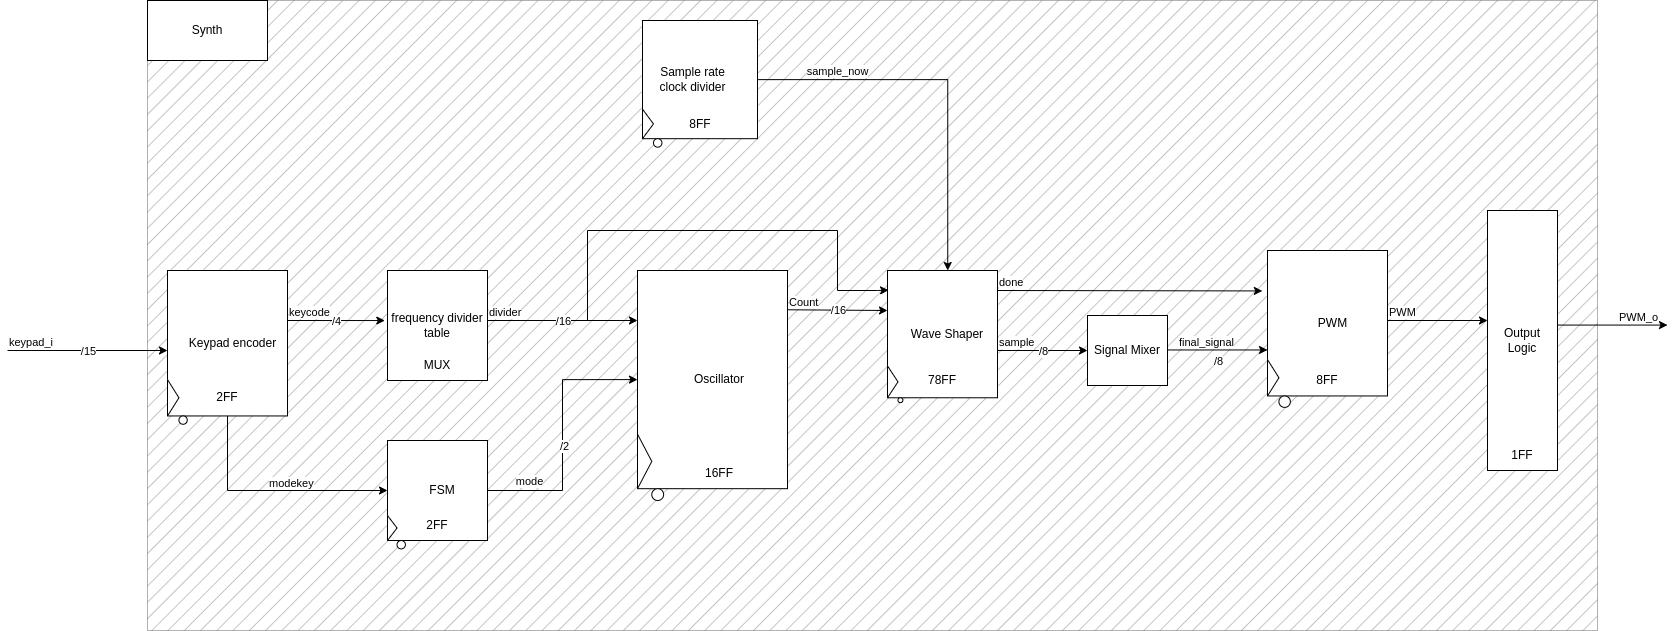

The diagram above was exported from draw.io. Its source (the exported page's mxGraphModel, read from the mxfile embedded in the PNG):
<mxGraphModel dx="2100" dy="1454" grid="1" gridSize="10" guides="1" tooltips="1" connect="1" arrows="1" fold="1" page="0" pageScale="1" pageWidth="850" pageHeight="1100" math="0" shadow="0">
  <root>
    <mxCell id="0" />
    <mxCell id="1" parent="0" />
    <mxCell id="Uoq64f2AOg40AsQFxITp-2" value="" style="rounded=0;whiteSpace=wrap;html=1;fillStyle=hatch;fillColor=#000000;opacity=30;" vertex="1" parent="1">
      <mxGeometry x="-200" y="-120" width="1450" height="630" as="geometry" />
    </mxCell>
    <mxCell id="XnL1hKQUeIUe7A4tp3lb-1" value="" style="group" vertex="1" connectable="0" parent="1">
      <mxGeometry x="-180" y="150" width="120" height="160" as="geometry" />
    </mxCell>
    <mxCell id="XnL1hKQUeIUe7A4tp3lb-2" value="" style="rounded=0;whiteSpace=wrap;html=1;" vertex="1" parent="XnL1hKQUeIUe7A4tp3lb-1">
      <mxGeometry width="120" height="145.45454545454547" as="geometry" />
    </mxCell>
    <mxCell id="XnL1hKQUeIUe7A4tp3lb-3" value="" style="triangle;whiteSpace=wrap;html=1;" vertex="1" parent="XnL1hKQUeIUe7A4tp3lb-1">
      <mxGeometry y="109.0909090909091" width="11.428571428571429" height="36.36363636363637" as="geometry" />
    </mxCell>
    <mxCell id="XnL1hKQUeIUe7A4tp3lb-4" value="" style="ellipse;whiteSpace=wrap;html=1;aspect=fixed;" vertex="1" parent="XnL1hKQUeIUe7A4tp3lb-1">
      <mxGeometry x="11.428571428571429" y="145.45454545454547" width="8.311688311688313" height="8.311688311688313" as="geometry" />
    </mxCell>
    <mxCell id="XnL1hKQUeIUe7A4tp3lb-5" value="Keypad encoder" style="text;html=1;strokeColor=none;fillColor=none;align=center;verticalAlign=middle;whiteSpace=wrap;rounded=0;" vertex="1" parent="XnL1hKQUeIUe7A4tp3lb-1">
      <mxGeometry x="11.428571428571429" width="108.57142857142858" height="145.45454545454547" as="geometry" />
    </mxCell>
    <mxCell id="UzmXNzQkHi_4DIfbf1F_-1" value="2FF" style="text;html=1;strokeColor=none;fillColor=none;align=center;verticalAlign=middle;whiteSpace=wrap;rounded=0;" vertex="1" parent="XnL1hKQUeIUe7A4tp3lb-1">
      <mxGeometry x="30" y="112.26999999999998" width="60" height="30" as="geometry" />
    </mxCell>
    <mxCell id="XnL1hKQUeIUe7A4tp3lb-6" value="" style="endArrow=classic;html=1;rounded=0;" edge="1" parent="1">
      <mxGeometry relative="1" as="geometry">
        <mxPoint x="-340" y="230" as="sourcePoint" />
        <mxPoint x="-180" y="230" as="targetPoint" />
      </mxGeometry>
    </mxCell>
    <mxCell id="XnL1hKQUeIUe7A4tp3lb-7" value="/15" style="edgeLabel;resizable=0;html=1;align=center;verticalAlign=middle;" connectable="0" vertex="1" parent="XnL1hKQUeIUe7A4tp3lb-6">
      <mxGeometry relative="1" as="geometry" />
    </mxCell>
    <mxCell id="XnL1hKQUeIUe7A4tp3lb-8" value="keypad_i" style="edgeLabel;resizable=0;html=1;align=left;verticalAlign=bottom;" connectable="0" vertex="1" parent="XnL1hKQUeIUe7A4tp3lb-6">
      <mxGeometry x="-1" relative="1" as="geometry" />
    </mxCell>
    <mxCell id="XnL1hKQUeIUe7A4tp3lb-9" value="" style="endArrow=classic;html=1;rounded=0;entryX=-0.027;entryY=0.455;entryDx=0;entryDy=0;entryPerimeter=0;" edge="1" parent="1" target="XnL1hKQUeIUe7A4tp3lb-12">
      <mxGeometry relative="1" as="geometry">
        <mxPoint x="-60" y="200" as="sourcePoint" />
        <mxPoint x="100" y="200" as="targetPoint" />
      </mxGeometry>
    </mxCell>
    <mxCell id="XnL1hKQUeIUe7A4tp3lb-10" value="/4" style="edgeLabel;resizable=0;html=1;align=center;verticalAlign=middle;" connectable="0" vertex="1" parent="XnL1hKQUeIUe7A4tp3lb-9">
      <mxGeometry relative="1" as="geometry" />
    </mxCell>
    <mxCell id="XnL1hKQUeIUe7A4tp3lb-11" value="keycode" style="edgeLabel;resizable=0;html=1;align=left;verticalAlign=bottom;" connectable="0" vertex="1" parent="XnL1hKQUeIUe7A4tp3lb-9">
      <mxGeometry x="-1" relative="1" as="geometry" />
    </mxCell>
    <mxCell id="XnL1hKQUeIUe7A4tp3lb-12" value="frequency divider table" style="rounded=0;whiteSpace=wrap;html=1;" vertex="1" parent="1">
      <mxGeometry x="40" y="150" width="100" height="110" as="geometry" />
    </mxCell>
    <mxCell id="XnL1hKQUeIUe7A4tp3lb-13" value="" style="group" vertex="1" connectable="0" parent="1">
      <mxGeometry x="40" y="320" width="100" height="110" as="geometry" />
    </mxCell>
    <mxCell id="XnL1hKQUeIUe7A4tp3lb-14" value="" style="rounded=0;whiteSpace=wrap;html=1;" vertex="1" parent="XnL1hKQUeIUe7A4tp3lb-13">
      <mxGeometry width="100" height="99.99999999999999" as="geometry" />
    </mxCell>
    <mxCell id="XnL1hKQUeIUe7A4tp3lb-15" value="" style="triangle;whiteSpace=wrap;html=1;" vertex="1" parent="XnL1hKQUeIUe7A4tp3lb-13">
      <mxGeometry y="74.99999999999999" width="9.523809523809526" height="24.999999999999996" as="geometry" />
    </mxCell>
    <mxCell id="XnL1hKQUeIUe7A4tp3lb-16" value="" style="ellipse;whiteSpace=wrap;html=1;aspect=fixed;" vertex="1" parent="XnL1hKQUeIUe7A4tp3lb-13">
      <mxGeometry x="9.523809523809526" y="99.99999999999999" width="8.391608391608392" height="8.391608391608392" as="geometry" />
    </mxCell>
    <mxCell id="XnL1hKQUeIUe7A4tp3lb-17" value="FSM" style="text;html=1;strokeColor=none;fillColor=none;align=center;verticalAlign=middle;whiteSpace=wrap;rounded=0;" vertex="1" parent="XnL1hKQUeIUe7A4tp3lb-13">
      <mxGeometry x="9.523809523809526" width="90.47619047619048" height="99.99999999999999" as="geometry" />
    </mxCell>
    <mxCell id="UzmXNzQkHi_4DIfbf1F_-4" value="2FF" style="text;html=1;strokeColor=none;fillColor=none;align=center;verticalAlign=middle;whiteSpace=wrap;rounded=0;" vertex="1" parent="XnL1hKQUeIUe7A4tp3lb-13">
      <mxGeometry x="20" y="70" width="60" height="30" as="geometry" />
    </mxCell>
    <mxCell id="XnL1hKQUeIUe7A4tp3lb-18" value="" style="endArrow=classic;html=1;rounded=0;exitX=0.5;exitY=1;exitDx=0;exitDy=0;edgeStyle=orthogonalEdgeStyle;entryX=0;entryY=0.5;entryDx=0;entryDy=0;" edge="1" parent="1" target="XnL1hKQUeIUe7A4tp3lb-14">
      <mxGeometry relative="1" as="geometry">
        <mxPoint x="-119.98571428571422" y="295.4545454545455" as="sourcePoint" />
        <mxPoint x="24.3" y="440" as="targetPoint" />
        <Array as="points">
          <mxPoint x="-120" y="370" />
        </Array>
      </mxGeometry>
    </mxCell>
    <mxCell id="XnL1hKQUeIUe7A4tp3lb-20" value="modekey" style="edgeLabel;resizable=0;html=1;align=left;verticalAlign=bottom;" connectable="0" vertex="1" parent="XnL1hKQUeIUe7A4tp3lb-18">
      <mxGeometry x="-1" relative="1" as="geometry">
        <mxPoint x="40" y="75" as="offset" />
      </mxGeometry>
    </mxCell>
    <mxCell id="XnL1hKQUeIUe7A4tp3lb-21" value="" style="group" vertex="1" connectable="0" parent="1">
      <mxGeometry x="290" y="150" width="150" height="240" as="geometry" />
    </mxCell>
    <mxCell id="XnL1hKQUeIUe7A4tp3lb-22" value="" style="rounded=0;whiteSpace=wrap;html=1;" vertex="1" parent="XnL1hKQUeIUe7A4tp3lb-21">
      <mxGeometry width="150" height="218.18181818181816" as="geometry" />
    </mxCell>
    <mxCell id="XnL1hKQUeIUe7A4tp3lb-23" value="" style="triangle;whiteSpace=wrap;html=1;" vertex="1" parent="XnL1hKQUeIUe7A4tp3lb-21">
      <mxGeometry y="163.63636363636363" width="14.285714285714286" height="54.54545454545454" as="geometry" />
    </mxCell>
    <mxCell id="XnL1hKQUeIUe7A4tp3lb-24" value="" style="ellipse;whiteSpace=wrap;html=1;aspect=fixed;" vertex="1" parent="XnL1hKQUeIUe7A4tp3lb-21">
      <mxGeometry x="14.285714285714286" y="218.18181818181816" width="11.822660098522167" height="11.822660098522167" as="geometry" />
    </mxCell>
    <mxCell id="XnL1hKQUeIUe7A4tp3lb-25" value="Oscillator" style="text;html=1;strokeColor=none;fillColor=none;align=center;verticalAlign=middle;whiteSpace=wrap;rounded=0;" vertex="1" parent="XnL1hKQUeIUe7A4tp3lb-21">
      <mxGeometry x="14.285714285714286" width="135.71428571428572" height="218.18181818181816" as="geometry" />
    </mxCell>
    <mxCell id="XnL1hKQUeIUe7A4tp3lb-37" value="" style="endArrow=classic;html=1;rounded=0;exitX=1;exitY=0.18;exitDx=0;exitDy=0;exitPerimeter=0;" edge="1" parent="XnL1hKQUeIUe7A4tp3lb-21" source="XnL1hKQUeIUe7A4tp3lb-25">
      <mxGeometry relative="1" as="geometry">
        <mxPoint x="90" y="40" as="sourcePoint" />
        <mxPoint x="250" y="40" as="targetPoint" />
      </mxGeometry>
    </mxCell>
    <mxCell id="XnL1hKQUeIUe7A4tp3lb-38" value="/16" style="edgeLabel;resizable=0;html=1;align=center;verticalAlign=middle;" connectable="0" vertex="1" parent="XnL1hKQUeIUe7A4tp3lb-37">
      <mxGeometry relative="1" as="geometry" />
    </mxCell>
    <mxCell id="XnL1hKQUeIUe7A4tp3lb-39" value="Count" style="edgeLabel;resizable=0;html=1;align=left;verticalAlign=bottom;" connectable="0" vertex="1" parent="XnL1hKQUeIUe7A4tp3lb-37">
      <mxGeometry x="-1" relative="1" as="geometry" />
    </mxCell>
    <mxCell id="UzmXNzQkHi_4DIfbf1F_-5" value="16FF" style="text;html=1;strokeColor=none;fillColor=none;align=center;verticalAlign=middle;whiteSpace=wrap;rounded=0;" vertex="1" parent="XnL1hKQUeIUe7A4tp3lb-21">
      <mxGeometry x="52.139999999999986" y="188.18" width="60" height="30" as="geometry" />
    </mxCell>
    <mxCell id="XnL1hKQUeIUe7A4tp3lb-26" value="/" style="endArrow=classic;html=1;rounded=0;" edge="1" parent="1">
      <mxGeometry relative="1" as="geometry">
        <mxPoint x="140" y="200" as="sourcePoint" />
        <mxPoint x="290" y="200" as="targetPoint" />
      </mxGeometry>
    </mxCell>
    <mxCell id="XnL1hKQUeIUe7A4tp3lb-27" value="/16" style="edgeLabel;resizable=0;html=1;align=center;verticalAlign=middle;" connectable="0" vertex="1" parent="XnL1hKQUeIUe7A4tp3lb-26">
      <mxGeometry relative="1" as="geometry" />
    </mxCell>
    <mxCell id="XnL1hKQUeIUe7A4tp3lb-28" value="divider" style="edgeLabel;resizable=0;html=1;align=left;verticalAlign=bottom;" connectable="0" vertex="1" parent="XnL1hKQUeIUe7A4tp3lb-26">
      <mxGeometry x="-1" relative="1" as="geometry" />
    </mxCell>
    <mxCell id="XnL1hKQUeIUe7A4tp3lb-29" style="edgeStyle=orthogonalEdgeStyle;rounded=0;orthogonalLoop=1;jettySize=auto;html=1;entryX=0;entryY=0.5;entryDx=0;entryDy=0;" edge="1" parent="1" source="XnL1hKQUeIUe7A4tp3lb-17" target="XnL1hKQUeIUe7A4tp3lb-22">
      <mxGeometry relative="1" as="geometry">
        <Array as="points">
          <mxPoint x="215" y="370" />
          <mxPoint x="215" y="259" />
        </Array>
      </mxGeometry>
    </mxCell>
    <mxCell id="XnL1hKQUeIUe7A4tp3lb-30" value="mode" style="edgeLabel;html=1;align=center;verticalAlign=middle;resizable=0;points=[];" vertex="1" connectable="0" parent="XnL1hKQUeIUe7A4tp3lb-29">
      <mxGeometry x="-0.6207" relative="1" as="geometry">
        <mxPoint x="-9" y="-10" as="offset" />
      </mxGeometry>
    </mxCell>
    <mxCell id="XnL1hKQUeIUe7A4tp3lb-31" value="/2" style="edgeLabel;html=1;align=center;verticalAlign=middle;resizable=0;points=[];" vertex="1" connectable="0" parent="XnL1hKQUeIUe7A4tp3lb-29">
      <mxGeometry x="-0.0767" y="-1" relative="1" as="geometry">
        <mxPoint as="offset" />
      </mxGeometry>
    </mxCell>
    <mxCell id="XnL1hKQUeIUe7A4tp3lb-32" value="" style="group" vertex="1" connectable="0" parent="1">
      <mxGeometry x="540" y="150" width="110" height="140" as="geometry" />
    </mxCell>
    <mxCell id="XnL1hKQUeIUe7A4tp3lb-33" value="" style="rounded=0;whiteSpace=wrap;html=1;" vertex="1" parent="XnL1hKQUeIUe7A4tp3lb-32">
      <mxGeometry width="110" height="127.2727272727273" as="geometry" />
    </mxCell>
    <mxCell id="XnL1hKQUeIUe7A4tp3lb-34" value="" style="triangle;whiteSpace=wrap;html=1;" vertex="1" parent="XnL1hKQUeIUe7A4tp3lb-32">
      <mxGeometry y="95.45454545454545" width="10.476190476190476" height="31.818181818181824" as="geometry" />
    </mxCell>
    <mxCell id="XnL1hKQUeIUe7A4tp3lb-35" value="" style="ellipse;whiteSpace=wrap;html=1;aspect=fixed;" vertex="1" parent="XnL1hKQUeIUe7A4tp3lb-32">
      <mxGeometry x="10.476190476190476" y="127.2727272727273" width="4.848484848484849" height="4.848484848484849" as="geometry" />
    </mxCell>
    <mxCell id="XnL1hKQUeIUe7A4tp3lb-36" value="Wave Shaper" style="text;html=1;strokeColor=none;fillColor=none;align=center;verticalAlign=middle;whiteSpace=wrap;rounded=0;" vertex="1" parent="XnL1hKQUeIUe7A4tp3lb-32">
      <mxGeometry x="10.476190476190476" width="99.52380952380953" height="127.2727272727273" as="geometry" />
    </mxCell>
    <mxCell id="XnL1hKQUeIUe7A4tp3lb-47" value="" style="endArrow=classic;html=1;rounded=0;" edge="1" parent="XnL1hKQUeIUe7A4tp3lb-32">
      <mxGeometry relative="1" as="geometry">
        <mxPoint x="110" y="80" as="sourcePoint" />
        <mxPoint x="200" y="80" as="targetPoint" />
      </mxGeometry>
    </mxCell>
    <mxCell id="XnL1hKQUeIUe7A4tp3lb-48" value="/8" style="edgeLabel;resizable=0;html=1;align=center;verticalAlign=middle;" connectable="0" vertex="1" parent="XnL1hKQUeIUe7A4tp3lb-47">
      <mxGeometry relative="1" as="geometry" />
    </mxCell>
    <mxCell id="XnL1hKQUeIUe7A4tp3lb-49" value="sample" style="edgeLabel;resizable=0;html=1;align=left;verticalAlign=bottom;" connectable="0" vertex="1" parent="XnL1hKQUeIUe7A4tp3lb-47">
      <mxGeometry x="-1" relative="1" as="geometry" />
    </mxCell>
    <mxCell id="UzmXNzQkHi_4DIfbf1F_-6" value="78FF" style="text;html=1;strokeColor=none;fillColor=none;align=center;verticalAlign=middle;whiteSpace=wrap;rounded=0;" vertex="1" parent="XnL1hKQUeIUe7A4tp3lb-32">
      <mxGeometry x="25" y="95.44999999999999" width="60" height="30" as="geometry" />
    </mxCell>
    <mxCell id="XnL1hKQUeIUe7A4tp3lb-40" value="" style="endArrow=classic;html=1;rounded=0;edgeStyle=orthogonalEdgeStyle;entryX=0.01;entryY=0.154;entryDx=0;entryDy=0;entryPerimeter=0;" edge="1" parent="1" target="XnL1hKQUeIUe7A4tp3lb-33">
      <mxGeometry width="50" height="50" relative="1" as="geometry">
        <mxPoint x="240" y="200" as="sourcePoint" />
        <mxPoint x="530" y="160" as="targetPoint" />
        <Array as="points">
          <mxPoint x="240" y="110" />
          <mxPoint x="490" y="110" />
          <mxPoint x="490" y="170" />
          <mxPoint x="530" y="170" />
        </Array>
      </mxGeometry>
    </mxCell>
    <mxCell id="XnL1hKQUeIUe7A4tp3lb-50" value="Signal Mixer" style="rounded=0;whiteSpace=wrap;html=1;" vertex="1" parent="1">
      <mxGeometry x="740" y="195" width="80" height="70" as="geometry" />
    </mxCell>
    <mxCell id="XnL1hKQUeIUe7A4tp3lb-51" value="" style="group" vertex="1" connectable="0" parent="1">
      <mxGeometry x="920" y="130" width="120" height="160" as="geometry" />
    </mxCell>
    <mxCell id="XnL1hKQUeIUe7A4tp3lb-52" value="" style="rounded=0;whiteSpace=wrap;html=1;" vertex="1" parent="XnL1hKQUeIUe7A4tp3lb-51">
      <mxGeometry width="120" height="145.45454545454547" as="geometry" />
    </mxCell>
    <mxCell id="XnL1hKQUeIUe7A4tp3lb-53" value="" style="triangle;whiteSpace=wrap;html=1;" vertex="1" parent="XnL1hKQUeIUe7A4tp3lb-51">
      <mxGeometry y="109.0909090909091" width="11.428571428571427" height="36.36363636363637" as="geometry" />
    </mxCell>
    <mxCell id="XnL1hKQUeIUe7A4tp3lb-54" value="" style="ellipse;whiteSpace=wrap;html=1;aspect=fixed;" vertex="1" parent="XnL1hKQUeIUe7A4tp3lb-51">
      <mxGeometry x="11.428571428571427" y="145.45454545454547" width="11.428571428571427" height="11.428571428571427" as="geometry" />
    </mxCell>
    <mxCell id="XnL1hKQUeIUe7A4tp3lb-55" value="PWM" style="text;html=1;strokeColor=none;fillColor=none;align=center;verticalAlign=middle;whiteSpace=wrap;rounded=0;" vertex="1" parent="XnL1hKQUeIUe7A4tp3lb-51">
      <mxGeometry x="11.428571428571427" width="108.57142857142857" height="145.45454545454547" as="geometry" />
    </mxCell>
    <mxCell id="XnL1hKQUeIUe7A4tp3lb-67" value="" style="endArrow=classic;html=1;rounded=0;" edge="1" parent="XnL1hKQUeIUe7A4tp3lb-51">
      <mxGeometry relative="1" as="geometry">
        <mxPoint x="120" y="70" as="sourcePoint" />
        <mxPoint x="220" y="70" as="targetPoint" />
      </mxGeometry>
    </mxCell>
    <mxCell id="XnL1hKQUeIUe7A4tp3lb-69" value="PWM" style="edgeLabel;resizable=0;html=1;align=left;verticalAlign=bottom;" connectable="0" vertex="1" parent="XnL1hKQUeIUe7A4tp3lb-67">
      <mxGeometry x="-1" relative="1" as="geometry" />
    </mxCell>
    <mxCell id="UzmXNzQkHi_4DIfbf1F_-7" value="8FF" style="text;html=1;strokeColor=none;fillColor=none;align=center;verticalAlign=middle;whiteSpace=wrap;rounded=0;" vertex="1" parent="XnL1hKQUeIUe7A4tp3lb-51">
      <mxGeometry x="30" y="115.44999999999999" width="60" height="30" as="geometry" />
    </mxCell>
    <mxCell id="XnL1hKQUeIUe7A4tp3lb-56" value="" style="endArrow=classic;html=1;rounded=0;" edge="1" parent="1">
      <mxGeometry relative="1" as="geometry">
        <mxPoint x="820" y="229.47" as="sourcePoint" />
        <mxPoint x="920" y="229.47" as="targetPoint" />
      </mxGeometry>
    </mxCell>
    <mxCell id="XnL1hKQUeIUe7A4tp3lb-57" value="/8" style="edgeLabel;resizable=0;html=1;align=center;verticalAlign=middle;" connectable="0" vertex="1" parent="XnL1hKQUeIUe7A4tp3lb-56">
      <mxGeometry relative="1" as="geometry">
        <mxPoint y="11" as="offset" />
      </mxGeometry>
    </mxCell>
    <mxCell id="XnL1hKQUeIUe7A4tp3lb-58" value="final_signal" style="edgeLabel;resizable=0;html=1;align=left;verticalAlign=bottom;" connectable="0" vertex="1" parent="XnL1hKQUeIUe7A4tp3lb-56">
      <mxGeometry x="-1" relative="1" as="geometry">
        <mxPoint x="10" as="offset" />
      </mxGeometry>
    </mxCell>
    <mxCell id="XnL1hKQUeIUe7A4tp3lb-63" value="" style="endArrow=classic;html=1;rounded=0;entryX=-0.043;entryY=0.278;entryDx=0;entryDy=0;entryPerimeter=0;" edge="1" parent="1" target="XnL1hKQUeIUe7A4tp3lb-52">
      <mxGeometry relative="1" as="geometry">
        <mxPoint x="650" y="170" as="sourcePoint" />
        <mxPoint x="810" y="170" as="targetPoint" />
      </mxGeometry>
    </mxCell>
    <mxCell id="XnL1hKQUeIUe7A4tp3lb-65" value="done" style="edgeLabel;resizable=0;html=1;align=left;verticalAlign=bottom;" connectable="0" vertex="1" parent="XnL1hKQUeIUe7A4tp3lb-63">
      <mxGeometry x="-1" relative="1" as="geometry" />
    </mxCell>
    <mxCell id="XnL1hKQUeIUe7A4tp3lb-66" value="Output Logic" style="rounded=0;whiteSpace=wrap;html=1;" vertex="1" parent="1">
      <mxGeometry x="1140" y="90" width="70" height="260" as="geometry" />
    </mxCell>
    <mxCell id="XnL1hKQUeIUe7A4tp3lb-71" value="" style="endArrow=classic;html=1;rounded=0;" edge="1" parent="1">
      <mxGeometry relative="1" as="geometry">
        <mxPoint x="1210" y="204.57" as="sourcePoint" />
        <mxPoint x="1320" y="204.57" as="targetPoint" />
      </mxGeometry>
    </mxCell>
    <mxCell id="XnL1hKQUeIUe7A4tp3lb-73" value="PWM_o" style="edgeLabel;resizable=0;html=1;align=left;verticalAlign=bottom;" connectable="0" vertex="1" parent="XnL1hKQUeIUe7A4tp3lb-71">
      <mxGeometry x="-1" relative="1" as="geometry">
        <mxPoint x="60" as="offset" />
      </mxGeometry>
    </mxCell>
    <mxCell id="XnL1hKQUeIUe7A4tp3lb-75" value="" style="group" vertex="1" connectable="0" parent="1">
      <mxGeometry x="295" y="-100" width="115" height="130" as="geometry" />
    </mxCell>
    <mxCell id="XnL1hKQUeIUe7A4tp3lb-76" value="" style="rounded=0;whiteSpace=wrap;html=1;" vertex="1" parent="XnL1hKQUeIUe7A4tp3lb-75">
      <mxGeometry width="115" height="118.18181818181819" as="geometry" />
    </mxCell>
    <mxCell id="XnL1hKQUeIUe7A4tp3lb-77" value="" style="triangle;whiteSpace=wrap;html=1;" vertex="1" parent="XnL1hKQUeIUe7A4tp3lb-75">
      <mxGeometry y="88.63636363636364" width="10.95238095238095" height="29.545454545454547" as="geometry" />
    </mxCell>
    <mxCell id="XnL1hKQUeIUe7A4tp3lb-78" value="" style="ellipse;whiteSpace=wrap;html=1;aspect=fixed;" vertex="1" parent="XnL1hKQUeIUe7A4tp3lb-75">
      <mxGeometry x="10.95238095238095" y="118.18181818181819" width="8.494318181818182" height="8.494318181818182" as="geometry" />
    </mxCell>
    <mxCell id="XnL1hKQUeIUe7A4tp3lb-79" value="Sample rate clock divider" style="text;html=1;strokeColor=none;fillColor=none;align=center;verticalAlign=middle;whiteSpace=wrap;rounded=0;" vertex="1" parent="XnL1hKQUeIUe7A4tp3lb-75">
      <mxGeometry x="10.949642857142857" width="79.4075" height="118.18" as="geometry" />
    </mxCell>
    <mxCell id="XnL1hKQUeIUe7A4tp3lb-82" value="8FF" style="text;html=1;strokeColor=none;fillColor=none;align=center;verticalAlign=middle;whiteSpace=wrap;rounded=0;" vertex="1" parent="XnL1hKQUeIUe7A4tp3lb-75">
      <mxGeometry x="27.5" y="88.63999999999999" width="60" height="30" as="geometry" />
    </mxCell>
    <mxCell id="XnL1hKQUeIUe7A4tp3lb-80" style="edgeStyle=orthogonalEdgeStyle;rounded=0;orthogonalLoop=1;jettySize=auto;html=1;entryX=0.5;entryY=0;entryDx=0;entryDy=0;" edge="1" parent="1" source="XnL1hKQUeIUe7A4tp3lb-76" target="XnL1hKQUeIUe7A4tp3lb-36">
      <mxGeometry relative="1" as="geometry" />
    </mxCell>
    <mxCell id="XnL1hKQUeIUe7A4tp3lb-81" value="sample_now" style="edgeLabel;html=1;align=center;verticalAlign=middle;resizable=0;points=[];" vertex="1" connectable="0" parent="XnL1hKQUeIUe7A4tp3lb-80">
      <mxGeometry x="-0.6904" y="3" relative="1" as="geometry">
        <mxPoint x="21" y="-6" as="offset" />
      </mxGeometry>
    </mxCell>
    <mxCell id="UzmXNzQkHi_4DIfbf1F_-3" value="MUX" style="text;html=1;strokeColor=none;fillColor=none;align=center;verticalAlign=middle;whiteSpace=wrap;rounded=0;" vertex="1" parent="1">
      <mxGeometry x="60" y="230" width="60" height="30" as="geometry" />
    </mxCell>
    <mxCell id="UzmXNzQkHi_4DIfbf1F_-8" value="1FF" style="text;html=1;strokeColor=none;fillColor=none;align=center;verticalAlign=middle;whiteSpace=wrap;rounded=0;" vertex="1" parent="1">
      <mxGeometry x="1145" y="320" width="60" height="30" as="geometry" />
    </mxCell>
    <mxCell id="Uoq64f2AOg40AsQFxITp-1" value="Synth" style="rounded=0;whiteSpace=wrap;html=1;" vertex="1" parent="1">
      <mxGeometry x="-200" y="-120" width="120" height="60" as="geometry" />
    </mxCell>
  </root>
</mxGraphModel>